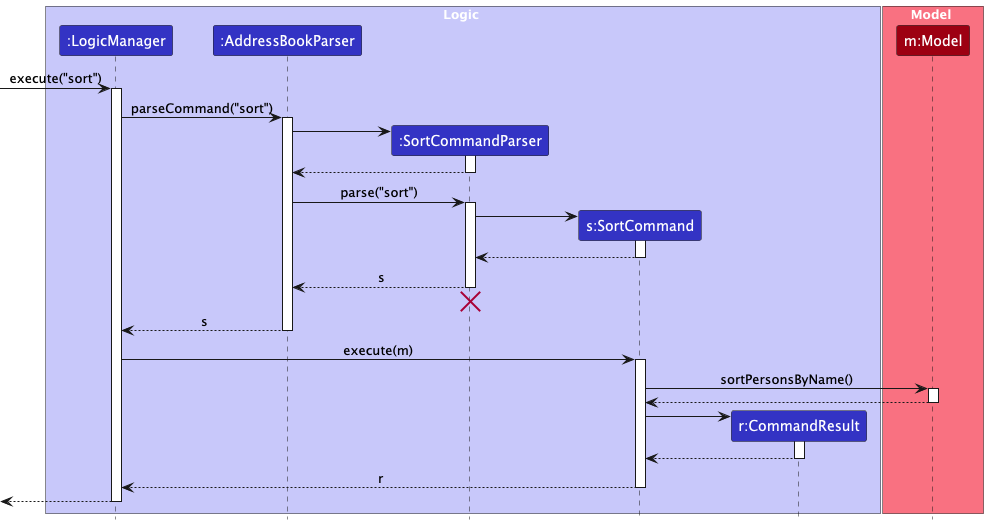

The diagram above was rendered by PlantUML. Its source (embedded in the PNG):
@startuml
!include style.puml
skinparam ArrowFontStyle plain


' -- Box for Logic layer
box Logic LOGIC_COLOR_T1
participant ":LogicManager" as LogicManager LOGIC_COLOR
participant ":AddressBookParser" as AddressBookParser LOGIC_COLOR
participant ":SortCommandParser" as SortCommandParser LOGIC_COLOR
participant "s:SortCommand" as SortCommand LOGIC_COLOR
participant "r:CommandResult" as CommandResult LOGIC_COLOR
end box


box Model MODEL_COLOR_T1
participant "m:Model" as Model MODEL_COLOR
end box

[-> LogicManager : execute("sort")
activate LogicManager

LogicManager -> AddressBookParser: parseCommand("sort")
activate AddressBookParser

' Create the SortCommandParser
'AddressBookParser -> AddressBookParser: new SortCommandParser()
create SortCommandParser
AddressBookParser -> SortCommandParser
activate SortCommandParser

' Return to show the parser was constructed
SortCommandParser --> AddressBookParser
deactivate SortCommandParser
' Hidden arrow to position the destroy marker

'SortCommandParser -[hidden]-> AddressBookParser
'
'destroy SortCommandParser

' Now call parse(...) on the newly created parser
AddressBookParser -> SortCommandParser: parse("sort")

activate SortCommandParser

' Create and return new SortCommand
create SortCommand
SortCommandParser -> SortCommand
activate SortCommand

SortCommand --> SortCommandParser
deactivate SortCommand

SortCommandParser --> AddressBookParser : s
deactivate SortCommandParser
SortCommandParser -[hidden]-> AddressBookParser
destroy SortCommandParser

AddressBookParser --> LogicManager : s
deactivate AddressBookParser

LogicManager -> SortCommand : execute(m)
activate SortCommand

SortCommand -> Model : sortPersonsByName()
activate Model
Model --> SortCommand
deactivate Model
'activate Model
'
'Model -> Model : reorder internal person list
'deactivate Model

create CommandResult
SortCommand -> CommandResult
activate CommandResult

CommandResult --> SortCommand
deactivate CommandResult

SortCommand --> LogicManager : r
deactivate SortCommand

[<--LogicManager
deactivate LogicManager
@enduml